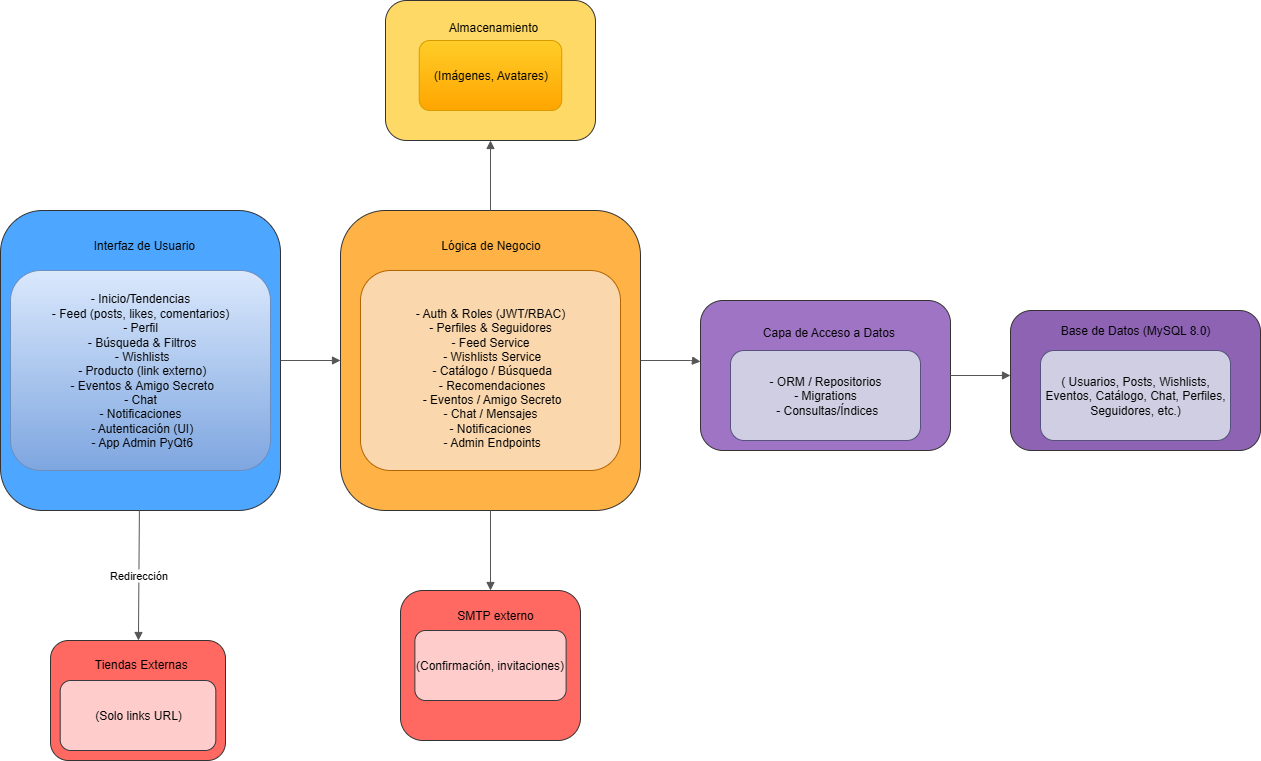

The diagram above was exported from draw.io. Its source (the exported page's mxGraphModel, read from the mxfile embedded in the PNG):
<mxGraphModel dx="1628" dy="1968" grid="1" gridSize="10" guides="1" tooltips="1" connect="1" arrows="1" fold="1" page="1" pageScale="1" pageWidth="1920" pageHeight="1080" math="0" shadow="0">
  <root>
    <mxCell id="0" />
    <mxCell id="1" parent="0" />
    <mxCell id="interfaz" value="" style="rounded=1;whiteSpace=wrap;html=1;fontSize=12;fillColor=#4DA6FF;strokeColor=#333333;" parent="1" vertex="1">
      <mxGeometry x="40" y="100" width="280" height="300" as="geometry" />
    </mxCell>
    <mxCell id="logica" value="" style="rounded=1;whiteSpace=wrap;html=1;fontSize=12;fillColor=#FFB347;strokeColor=#333333;" parent="1" vertex="1">
      <mxGeometry x="380" y="100" width="300" height="300" as="geometry" />
    </mxCell>
    <mxCell id="acceso" value="&lt;div&gt;&amp;nbsp; Capa de Acceso a Datos&lt;/div&gt;&lt;div&gt;&lt;br&gt;&lt;/div&gt;&lt;div&gt;&lt;br&gt;&lt;/div&gt;&lt;div&gt;&lt;br&gt;&lt;/div&gt;&lt;div&gt;&lt;br&gt;&lt;/div&gt;&lt;div&gt;&lt;br&gt;&lt;/div&gt;&lt;div&gt;&lt;br&gt;&lt;/div&gt;" style="rounded=1;whiteSpace=wrap;html=1;fontSize=12;fillColor=#A074C4;strokeColor=#333333;" parent="1" vertex="1">
      <mxGeometry x="740" y="190" width="250" height="150" as="geometry" />
    </mxCell>
    <mxCell id="mysql" value="Base de Datos (MySQL 8.0)&lt;div&gt;&lt;br&gt;&lt;div&gt;&lt;br&gt;&lt;/div&gt;&lt;div&gt;&lt;br&gt;&lt;/div&gt;&lt;div&gt;&lt;br&gt;&lt;/div&gt;&lt;div&gt;&lt;br&gt;&lt;/div&gt;&lt;div&gt;&lt;br&gt;&lt;div&gt;&lt;br&gt;&lt;/div&gt;&lt;/div&gt;&lt;/div&gt;" style="rounded=1;whiteSpace=wrap;html=1;fontSize=12;fillColor=#8E63B4;strokeColor=#333333;" parent="1" vertex="1">
      <mxGeometry x="1050" y="200" width="250" height="140" as="geometry" />
    </mxCell>
    <mxCell id="smtp" value="&amp;nbsp; &amp;nbsp;SMTP externo&lt;div&gt;&lt;br&gt;&lt;/div&gt;&lt;div&gt;&lt;br&gt;&lt;/div&gt;&lt;div&gt;&lt;br&gt;&lt;/div&gt;&lt;div&gt;&lt;br&gt;&lt;/div&gt;&lt;div&gt;&lt;br&gt;&lt;/div&gt;&lt;div&gt;&lt;br&gt;&lt;/div&gt;&lt;div&gt;&lt;div&gt;&amp;nbsp;&lt;/div&gt;&lt;/div&gt;" style="rounded=1;whiteSpace=wrap;html=1;fontSize=12;fillColor=#FF6961;strokeColor=#333333;" parent="1" vertex="1">
      <mxGeometry x="440" y="480" width="180" height="150" as="geometry" />
    </mxCell>
    <mxCell id="media" value="&lt;div style=&quot;&quot;&gt;&lt;span style=&quot;background-color: transparent; color: light-dark(rgb(0, 0, 0), rgb(255, 255, 255));&quot;&gt;&amp;nbsp; &amp;nbsp;Almacenamiento&amp;nbsp;&lt;/span&gt;&lt;/div&gt;&lt;div&gt;&lt;br&gt;&lt;/div&gt;&lt;div&gt;&lt;br&gt;&lt;/div&gt;&lt;div&gt;&lt;br&gt;&lt;/div&gt;&lt;div&gt;&lt;br&gt;&lt;/div&gt;&lt;div&gt;&lt;br&gt;&lt;/div&gt;&lt;div&gt;&lt;br&gt;&lt;/div&gt;" style="rounded=1;whiteSpace=wrap;html=1;fontSize=12;fillColor=#FFD966;strokeColor=#333333;" parent="1" vertex="1">
      <mxGeometry x="425" y="-110" width="210" height="140" as="geometry" />
    </mxCell>
    <mxCell id="tiendas" value="&amp;nbsp; &amp;nbsp;Tiendas Externas&amp;nbsp;&lt;div&gt;&lt;br&gt;&lt;/div&gt;&lt;div&gt;&lt;br&gt;&lt;/div&gt;&lt;div&gt;&lt;br&gt;&lt;/div&gt;&lt;div&gt;&lt;br&gt;&lt;/div&gt;&lt;div&gt;&lt;br&gt;&lt;/div&gt;" style="rounded=1;whiteSpace=wrap;html=1;fontSize=12;fillColor=#FF6961;strokeColor=#333333;" parent="1" vertex="1">
      <mxGeometry x="90" y="530" width="175" height="120" as="geometry" />
    </mxCell>
    <mxCell id="e1" style="endArrow=block;html=1;rounded=0;strokeColor=#555555;" parent="1" source="interfaz" target="logica" edge="1">
      <mxGeometry relative="1" as="geometry" />
    </mxCell>
    <mxCell id="e2" style="endArrow=block;html=1;rounded=0;strokeColor=#555555;" parent="1" source="logica" target="acceso" edge="1">
      <mxGeometry relative="1" as="geometry">
        <Array as="points">
          <mxPoint x="730" y="250" />
        </Array>
      </mxGeometry>
    </mxCell>
    <mxCell id="e3" style="endArrow=block;html=1;rounded=0;strokeColor=#555555;" parent="1" source="acceso" edge="1">
      <mxGeometry relative="1" as="geometry">
        <mxPoint x="1050" y="265" as="targetPoint" />
      </mxGeometry>
    </mxCell>
    <mxCell id="e4" style="endArrow=block;html=1;rounded=0;strokeColor=#555555;" parent="1" source="logica" target="smtp" edge="1">
      <mxGeometry relative="1" as="geometry" />
    </mxCell>
    <mxCell id="e5" style="endArrow=block;html=1;rounded=0;strokeColor=#555555;" parent="1" source="logica" target="media" edge="1">
      <mxGeometry relative="1" as="geometry" />
    </mxCell>
    <mxCell id="e6" value="Redirección" style="endArrow=block;html=1;rounded=0;strokeColor=#555555;" parent="1" source="interfaz" target="tiendas" edge="1">
      <mxGeometry relative="1" as="geometry" />
    </mxCell>
    <mxCell id="eHNcepjzlaf3wGJBRzWi-1" value="- Inicio/Tendencias&lt;div&gt;&amp;nbsp;- Feed (posts, likes, comentarios)&amp;nbsp;&lt;/div&gt;&lt;div&gt;- Perfil&lt;/div&gt;&lt;div&gt;&amp;nbsp;- Búsqueda &amp;amp; Filtros&lt;/div&gt;&lt;div&gt;&amp;nbsp;- Wishlists&lt;/div&gt;&lt;div&gt;&amp;nbsp;- Producto (link externo)&lt;/div&gt;&lt;div&gt;&amp;nbsp;- Eventos &amp;amp; Amigo Secreto&lt;/div&gt;&lt;div&gt;&amp;nbsp;- Chat&amp;nbsp;&lt;/div&gt;&lt;div&gt;- Notificaciones&lt;/div&gt;&lt;div&gt;&amp;nbsp;- Autenticación (UI)&lt;/div&gt;&lt;div&gt;&amp;nbsp;- App Admin PyQt6&lt;/div&gt;" style="rounded=1;whiteSpace=wrap;html=1;fontSize=12;fillColor=#dae8fc;strokeColor=#6c8ebf;gradientColor=#7ea6e0;" vertex="1" parent="1">
      <mxGeometry x="50" y="160" width="260" height="200" as="geometry" />
    </mxCell>
    <mxCell id="eHNcepjzlaf3wGJBRzWi-2" value="Interfaz de Usuario&amp;nbsp;" style="text;html=1;align=center;verticalAlign=middle;resizable=0;points=[];autosize=1;strokeColor=none;fillColor=none;" vertex="1" parent="1">
      <mxGeometry x="120" y="120" width="130" height="30" as="geometry" />
    </mxCell>
    <mxCell id="eHNcepjzlaf3wGJBRzWi-3" value="Lógica de Negocio" style="text;html=1;align=center;verticalAlign=middle;resizable=0;points=[];autosize=1;strokeColor=none;fillColor=none;" vertex="1" parent="1">
      <mxGeometry x="470" y="120" width="120" height="30" as="geometry" />
    </mxCell>
    <mxCell id="eHNcepjzlaf3wGJBRzWi-4" value="&amp;nbsp;&lt;div&gt;- Auth &amp;amp; Roles (JWT/RBAC)&lt;/div&gt;&lt;div&gt;&amp;nbsp;- Perfiles &amp;amp; Seguidores&amp;nbsp;&lt;/div&gt;&lt;div&gt;- Feed Service&lt;/div&gt;&lt;div&gt;&amp;nbsp;- Wishlists Service&lt;/div&gt;&lt;div&gt;&amp;nbsp;- Catálogo / Búsqueda&lt;/div&gt;&lt;div&gt;&amp;nbsp;- Recomendaciones&lt;/div&gt;&lt;div&gt;&amp;nbsp;- Eventos / Amigo Secreto&lt;/div&gt;&lt;div&gt;&amp;nbsp;- Chat / Mensajes&amp;nbsp;&lt;/div&gt;&lt;div&gt;- Notificaciones&lt;/div&gt;&lt;div&gt;&amp;nbsp;- Admin Endpoints&lt;/div&gt;" style="rounded=1;whiteSpace=wrap;html=1;fontSize=12;fillColor=#fad7ac;strokeColor=#b46504;" vertex="1" parent="1">
      <mxGeometry x="400" y="160" width="260" height="200" as="geometry" />
    </mxCell>
    <mxCell id="eHNcepjzlaf3wGJBRzWi-7" value="&amp;nbsp;- ORM / Repositorios&amp;nbsp;&lt;div&gt;- Migrations&lt;/div&gt;&lt;div&gt;&amp;nbsp;- Consultas/Índices&lt;/div&gt;" style="rounded=1;whiteSpace=wrap;html=1;fontSize=12;fillColor=#d0cee2;strokeColor=#56517e;" vertex="1" parent="1">
      <mxGeometry x="770" y="240" width="190" height="90" as="geometry" />
    </mxCell>
    <mxCell id="eHNcepjzlaf3wGJBRzWi-8" value="(Imágenes, Avatares)" style="rounded=1;whiteSpace=wrap;html=1;fontSize=12;fillColor=#ffcd28;strokeColor=#d79b00;gradientColor=#ffa500;" vertex="1" parent="1">
      <mxGeometry x="458.75" y="-70" width="142.5" height="70" as="geometry" />
    </mxCell>
    <mxCell id="eHNcepjzlaf3wGJBRzWi-9" value="(Confirmación, invitaciones)" style="rounded=1;whiteSpace=wrap;html=1;fontSize=12;fillColor=#ffcccc;strokeColor=#36393d;" vertex="1" parent="1">
      <mxGeometry x="454.38" y="520" width="151.25" height="70" as="geometry" />
    </mxCell>
    <mxCell id="eHNcepjzlaf3wGJBRzWi-10" value="(Solo links URL)" style="rounded=1;whiteSpace=wrap;html=1;fontSize=12;fillColor=#ffcccc;strokeColor=#36393d;" vertex="1" parent="1">
      <mxGeometry x="99.69" y="570" width="155.62" height="70" as="geometry" />
    </mxCell>
    <mxCell id="eHNcepjzlaf3wGJBRzWi-11" value="( Usuarios, Posts, Wishlists, Eventos, Catálogo, Chat, Perfiles, Seguidores, etc.)" style="rounded=1;whiteSpace=wrap;html=1;fontSize=12;fillColor=#d0cee2;strokeColor=#56517e;" vertex="1" parent="1">
      <mxGeometry x="1080" y="240" width="190" height="90" as="geometry" />
    </mxCell>
  </root>
</mxGraphModel>